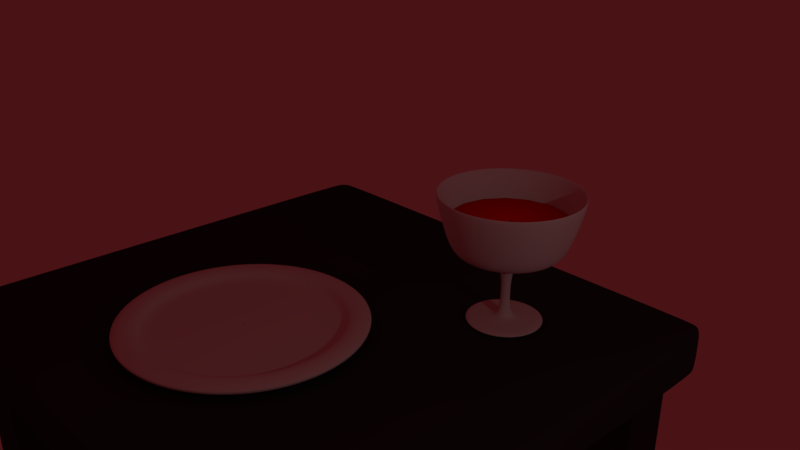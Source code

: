 # Source: makkaraillallinen.blend  (saved by Blender 2.79.0; exported with 4.5.12 LTS)
import bpy
from mathutils import Matrix  # noqa: F401  (used for matrix-valued properties, if any)

bpy.ops.wm.read_factory_settings(use_empty=True)
scene = bpy.context.scene
scene.name = 'Scene'

# ---- collections
col_collection_1 = bpy.data.collections.new('Collection 1'); scene.collection.children.link(col_collection_1)

# ---- materials (node trees are filled in below, after node groups)
mat_material_003 = bpy.data.materials.new('Material.003')
mat_material_003.alpha_threshold = 0.0
mat_material_003.use_transparent_shadow = False
mat_material_003.diffuse_color = (0.3757, 0.03259, 0.003714, 1.0)
mat_material_003.roughness = 0.5
mat_material_002 = bpy.data.materials.new('Material.002')
mat_material_002.alpha_threshold = 0.0
mat_material_002.use_transparent_shadow = False
mat_material_002.roughness = 0.5
mat_material_004 = bpy.data.materials.new('Material.004')
mat_material_004.alpha_threshold = 0.0
mat_material_004.use_transparent_shadow = False
mat_material_004.diffuse_color = (0.03741, 0.03741, 0.03741, 1.0)
mat_material_004.roughness = 0.5
mat_material_001 = bpy.data.materials.new('Material.001')
mat_material_001.alpha_threshold = 0.0
mat_material_001.use_transparent_shadow = False
mat_material_001.roughness = 0.5
mat_material_001.specular_intensity = 0.6
mat_material = bpy.data.materials.new('Material')
mat_material.alpha_threshold = 0.0
mat_material.use_transparent_shadow = False
mat_material.diffuse_color = (1.0, 0.0, 0.0009239, 1.0)
mat_material.specular_color = (1.0, 0.0, 0.006482)
mat_material.roughness = 0.5

# ---- material node trees

# ---- world
world_world = bpy.data.worlds.new('World'); scene.world = world_world
world_world.color = (0.06681, 0.006583, 0.008011)
world_world.use_sun_shadow = False
world_world.sun_shadow_jitter_overblur = 0.0
world_world.cycles.sampling_method = 'MANUAL'

# ---- cameras
cam_camera = bpy.data.cameras.new('Camera')
cam_camera.clip_end = 100.0
cam_camera.lens = 35.0
cam_camera.sensor_width = 32.0
cam_camera.sensor_height = 18.0
cam_camera.ortho_scale = 7.314
cam_camera.dof.focus_distance = 0.0
cam_camera.dof.aperture_fstop = 128.0

# ---- lights
light_lamp = bpy.data.lights.new('Lamp', 'POINT')
light_lamp.transmission_factor = 0.0
light_lamp.cutoff_distance = 30.0
light_lamp.energy = 100.0
light_lamp.shadow_buffer_clip_start = 1.001
light_lamp.shadow_soft_size = 0.1
light_lamp.shadow_maximum_resolution = 0.006
light_lamp.use_absolute_resolution = True

# ---- meshes
me_vert_006 = bpy.data.meshes.new('Vert.006')
me_vert_006.from_pydata([(0.0, 0.0, 0.0), (0.0, 0.0, 0.0), (0.0, 0.0, 0.0), (0.7822, -3.825e-09, -0.1117), (1.27, -5.215e-09, -0.1524), (1.635, -4.868e-09, -0.1422), (1.91, -3.129e-09, -0.09142), (2.204, -1.043e-09, -0.03047), (-0.1219, 1.391e-09, 0.04063), (-0.1219, 1.391e-09, 0.04063), (0.4486, 0.06987, -0.06906), (0.08523, 0.1431, 0.003796), (-0.1418, 0.1807, 0.1254)], [(0, 1), (1, 2), (3, 4), (4, 5), (5, 6), (6, 7), (8, 9), (10, 3), (11, 10), (12, 11)], [])
me_vert_006.materials.append(mat_material_003)
me_vert_006.use_remesh_preserve_volume = False
me_vert_006.use_remesh_preserve_attributes = False
me_vert_006.use_mirror_vertex_groups = False
me_vert_006.update()
me_vert = bpy.data.meshes.new('Vert')
me_vert.from_pydata([(0.0, 0.0, 0.0), (0.0, 0.0, 0.0), (0.7005, 1.677e-10, 0.004899), (1.318, 8.384e-10, 0.02449), (1.803, 3.354e-09, 0.09798), (1.852, 4.36e-09, 0.1274), (1.871, 5.869e-09, 0.1715), (1.847, 6.539e-09, 0.1911), (1.778, 7.546e-09, 0.2204), (1.69, 8.049e-09, 0.2351), (1.602, 7.881e-09, 0.2302), (1.524, 6.875e-09, 0.2009), (1.489, 5.198e-09, 0.1519), (1.435, 3.521e-09, 0.1029), (1.264, 3.186e-09, 0.09308), (0.009798, 3.354e-09, 0.09798)], [(0, 1), (1, 2), (2, 3), (3, 4), (4, 5), (5, 6), (6, 7), (7, 8), (8, 9), (9, 10), (10, 11), (11, 12), (12, 13), (13, 14), (14, 15)], [])
me_vert.materials.append(mat_material_002)
me_vert.use_remesh_preserve_volume = False
me_vert.use_remesh_preserve_attributes = False
me_vert.use_mirror_vertex_groups = False
me_vert.auto_texspace = False
me_vert.update()
me_table_top = bpy.data.meshes.new('Table top')
me_table_top.from_pydata([(-1.0, -1.0, -1.0), (-1.0, -1.0, 1.0), (-1.0, 1.0, -1.0), (-1.0, 1.0, 1.0), (1.0, -1.0, -1.0), (1.0, -1.0, 1.0), (1.0, 1.0, -1.0), (1.0, 1.0, 1.0)], [], [(0, 1, 3, 2), (2, 3, 7, 6), (6, 7, 5, 4), (4, 5, 1, 0), (2, 6, 4, 0), (7, 3, 1, 5)])
me_table_top.materials.append(mat_material_004)
me_table_top.use_remesh_preserve_volume = False
me_table_top.use_remesh_preserve_attributes = False
me_table_top.use_mirror_vertex_groups = False
me_table_top.update()
me_cube_003 = bpy.data.meshes.new('Cube.003')
me_cube_003.from_pydata([(-1.0, -1.0, -1.0), (-1.0, -1.0, 1.0), (-1.0, 1.0, -1.0), (-1.0, 1.0, 1.0), (1.0, -1.0, -1.0), (1.0, -1.0, 1.0), (1.0, 1.0, -1.0), (1.0, 1.0, 1.0)], [], [(0, 1, 3, 2), (2, 3, 7, 6), (6, 7, 5, 4), (4, 5, 1, 0), (2, 6, 4, 0), (7, 3, 1, 5)])
me_cube_003.materials.append(mat_material_004)
me_cube_003.use_remesh_preserve_volume = False
me_cube_003.use_remesh_preserve_attributes = False
me_cube_003.use_mirror_vertex_groups = False
me_cube_003.update()
me_cube_004 = bpy.data.meshes.new('Cube.004')
me_cube_004.from_pydata([(-1.0, -1.0, -1.0), (-1.0, -1.0, 1.0), (-1.0, 1.0, -1.0), (-1.0, 1.0, 1.0), (1.0, -1.0, -1.0), (1.0, -1.0, 1.0), (1.0, 1.0, -1.0), (1.0, 1.0, 1.0)], [], [(0, 1, 3, 2), (2, 3, 7, 6), (6, 7, 5, 4), (4, 5, 1, 0), (2, 6, 4, 0), (7, 3, 1, 5)])
me_cube_004.materials.append(mat_material_004)
me_cube_004.use_remesh_preserve_volume = False
me_cube_004.use_remesh_preserve_attributes = False
me_cube_004.use_mirror_vertex_groups = False
me_cube_004.update()
me_cube_002 = bpy.data.meshes.new('Cube.002')
me_cube_002.from_pydata([(-1.0, -1.0, -1.0), (-1.0, -1.0, 1.0), (-1.0, 1.0, -1.0), (-1.0, 1.0, 1.0), (1.0, -1.0, -1.0), (1.0, -1.0, 1.0), (1.0, 1.0, -1.0), (1.0, 1.0, 1.0)], [], [(0, 1, 3, 2), (2, 3, 7, 6), (6, 7, 5, 4), (4, 5, 1, 0), (2, 6, 4, 0), (7, 3, 1, 5)])
me_cube_002.materials.append(mat_material_004)
me_cube_002.use_remesh_preserve_volume = False
me_cube_002.use_remesh_preserve_attributes = False
me_cube_002.use_mirror_vertex_groups = False
me_cube_002.update()
me_cube_005 = bpy.data.meshes.new('Cube.005')
me_cube_005.from_pydata([(-1.0, -1.0, -1.0), (-1.0, -1.0, 1.0), (-1.0, 1.0, -1.0), (-1.0, 1.0, 1.0), (1.0, -1.0, -1.0), (1.0, -1.0, 1.0), (1.0, 1.0, -1.0), (1.0, 1.0, 1.0)], [], [(0, 1, 3, 2), (2, 3, 7, 6), (6, 7, 5, 4), (4, 5, 1, 0), (2, 6, 4, 0), (7, 3, 1, 5)])
me_cube_005.materials.append(mat_material_004)
me_cube_005.use_remesh_preserve_volume = False
me_cube_005.use_remesh_preserve_attributes = False
me_cube_005.use_mirror_vertex_groups = False
me_cube_005.update()
me_glass = bpy.data.meshes.new('Glass')
me_glass.from_pydata([(0.01412, -2.581e-05, -0.003858), (2.917, -2.581e-05, -0.003858), (3.321, -2.581e-05, 0.1798), (2.99, -2.581e-05, 0.4003), (0.9694, -2.581e-05, 0.4003), (0.3448, -2.578e-05, 0.8044), (0.3815, -2.566e-05, 4.699), (1.08, -2.563e-05, 5.36), (4.166, -2.56e-05, 5.911), (4.937, -2.557e-05, 6.94), (6.154, -2.542e-05, 11.17), (5.787, -2.542e-05, 11.28), (4.685, -2.557e-05, 7.168), (4.133, -2.56e-05, 6.213), (1.121, -2.56e-05, 5.882), (0.01853, -2.56e-05, 5.845)], [(0, 1), (1, 2), (2, 3), (3, 4), (4, 5), (5, 6), (6, 7), (7, 8), (8, 9), (9, 10), (10, 11), (11, 12), (12, 13), (13, 14), (14, 15)], [])
me_glass.materials.append(mat_material_001)
me_glass.use_remesh_preserve_volume = False
me_glass.use_remesh_preserve_attributes = False
me_glass.use_mirror_vertex_groups = False
me_glass.update()
me_vert_007 = bpy.data.meshes.new('Vert.007')
me_vert_007.from_pydata([(0.0, 0.0, 0.0), (-0.4037, 1.417e-09, 0.0414), (-0.7142, 3.897e-09, 0.1139), (-0.9005, 7.794e-09, 0.2277), (-0.9937, 1.63e-08, 0.4761), (-1.056, 2.232e-08, 0.6521), (-0.0207, 2.197e-08, 0.6417)], [(0, 1), (1, 2), (2, 3), (3, 4), (4, 5), (5, 6)], [])
me_vert_007.materials.append(mat_material)
me_vert_007.use_remesh_preserve_volume = False
me_vert_007.use_remesh_preserve_attributes = False
me_vert_007.use_mirror_vertex_groups = False
me_vert_007.update()

# ---- objects
ob_sausage = bpy.data.objects.new('Sausage', me_vert_006)
ob_plate = bpy.data.objects.new('Plate', me_vert)
ob_table = bpy.data.objects.new('Table', me_table_top)
ob_table_leg_002 = bpy.data.objects.new('Table leg.002', me_cube_003)
ob_table_leg_003 = bpy.data.objects.new('Table leg.003', me_cube_004)
ob_table_leg_001 = bpy.data.objects.new('Table leg.001', me_cube_002)
ob_table_leg_000 = bpy.data.objects.new('Table leg.000', me_cube_005)
ob_wine_glass = bpy.data.objects.new('Wine glass', me_glass)
ob_wine = bpy.data.objects.new('Wine', me_vert_007)
ob_lamp = bpy.data.objects.new('Lamp', light_lamp)
ob_camera = bpy.data.objects.new('Camera', cam_camera)

# ---- transforms, parenting, visibility, modifiers, constraints
ob_sausage.location = (-0.428, -3.897, 0.6461)
ob_sausage.rotation_euler = (0.0, -0.0, 1.002)
ob_sausage.scale = (1.245, 1.245, 1.245)
ob_sausage.lineart.crease_threshold = 0.0
_m = ob_sausage.modifiers.new('Skin', 'SKIN')
_m = ob_sausage.modifiers.new('Subsurf', 'SUBSURF')
_m.uv_smooth = 'PRESERVE_CORNERS'
_m.levels = 0
_m.render_levels = 4
_m.show_only_control_edges = False
ob_plate.location = (-0.9518, -2.102, -0.02776)
ob_plate.scale = (1.192, 1.192, 1.192)
ob_plate.show_texture_space = True
ob_plate.lineart.crease_threshold = 0.0
_m = ob_plate.modifiers.new('Screw', 'SCREW')
_m.use_normal_flip = True
_m = ob_plate.modifiers.new('Subsurf', 'SUBSURF')
_m.uv_smooth = 'PRESERVE_CORNERS'
_m.render_levels = 3
_m.show_only_control_edges = False
ob_table.location = (-0.5674, -0.8034, -0.4634)
ob_table.scale = (4.916, 4.72, 0.4356)
ob_table.lineart.crease_threshold = 0.0
_m = ob_table.modifiers.new('Bevel', 'BEVEL')
_m.width = 0.08
_m.width_pct = 0.08
_m.segments = 3
_m.limit_method = 'NONE'
_m.spread = 0.0
_m = ob_table.modifiers.new('Subsurf', 'SUBSURF')
_m.uv_smooth = 'PRESERVE_CORNERS'
_m.quality = 2
_m.levels = 0
_m.show_only_control_edges = False
ob_table_leg_002.parent = ob_table
ob_table_leg_002.matrix_parent_inverse = Matrix(((0.2034, 0.0, 0.0, 0.1154), (0.0, 0.2119, 2.98e-08, 0.1702), (0.0, 0.0, 2.296, 1.064), (0.0, 0.0, 0.0, 1.0)))
ob_table_leg_002.location = (-4.67, 2.957, -5.225)
ob_table_leg_002.scale = (0.4679, 0.4679, 4.401)
ob_table_leg_002.lineart.crease_threshold = 0.0
_m = ob_table_leg_002.modifiers.new('Bevel', 'BEVEL')
_m.segments = 2
_m.limit_method = 'NONE'
_m.spread = 0.0
ob_table_leg_003.parent = ob_table
ob_table_leg_003.matrix_parent_inverse = Matrix(((0.2034, 0.0, 0.0, 0.1154), (0.0, 0.2119, 2.98e-08, 0.1702), (0.0, 0.0, 2.296, 1.064), (0.0, 0.0, 0.0, 1.0)))
ob_table_leg_003.location = (-4.67, -4.652, -5.261)
ob_table_leg_003.scale = (0.4679, 0.4679, 4.401)
ob_table_leg_003.lineart.crease_threshold = 0.0
_m = ob_table_leg_003.modifiers.new('Bevel', 'BEVEL')
_m.segments = 2
_m.limit_method = 'NONE'
_m.spread = 0.0
ob_table_leg_001.parent = ob_table
ob_table_leg_001.matrix_parent_inverse = Matrix(((0.2034, 0.0, 0.0, 0.1154), (0.0, 0.2119, 2.98e-08, 0.1702), (0.0, 0.0, 2.296, 1.064), (0.0, 0.0, 0.0, 1.0)))
ob_table_leg_001.location = (3.484, 2.957, -5.261)
ob_table_leg_001.scale = (0.4679, 0.4679, 4.401)
ob_table_leg_001.lineart.crease_threshold = 0.0
_m = ob_table_leg_001.modifiers.new('Bevel', 'BEVEL')
_m.segments = 2
_m.limit_method = 'NONE'
_m.spread = 0.0
ob_table_leg_000.parent = ob_table
ob_table_leg_000.matrix_parent_inverse = Matrix(((0.2034, 0.0, 0.0, 0.1154), (0.0, 0.2119, 2.98e-08, 0.1702), (0.0, 0.0, 2.296, 1.064), (0.0, 0.0, 0.0, 1.0)))
ob_table_leg_000.location = (3.484, -4.649, -5.224)
ob_table_leg_000.scale = (0.4679, 0.4679, 4.401)
ob_table_leg_000.lineart.crease_threshold = 0.0
_m = ob_table_leg_000.modifiers.new('Bevel', 'BEVEL')
_m.segments = 2
_m.limit_method = 'NONE'
_m.spread = 0.0
ob_wine_glass.location = (1.775, 1.461, -0.02485)
ob_wine_glass.scale = (0.2145, 0.2145, 0.2145)
ob_wine_glass.show_transparent = True
ob_wine_glass.lineart.crease_threshold = 0.0
_m = ob_wine_glass.modifiers.new('Screw', 'SCREW')
_m.merge_threshold = 0.0
_m.use_normal_flip = True
_m = ob_wine_glass.modifiers.new('Subsurf', 'SUBSURF')
_m.uv_smooth = 'PRESERVE_CORNERS'
_m.render_levels = 3
_m.show_only_control_edges = False
ob_wine.parent = ob_wine_glass
ob_wine.matrix_parent_inverse = Matrix(((4.663, 0.0, 0.0, -8.275), (-2.384e-07, 4.663, 0.0, -6.811), (-7.451e-09, 0.0, 4.663, 0.1159), (0.0, 0.0, 0.0, 1.0)))
ob_wine.location = (1.793, 1.469, 1.234)
ob_wine.scale = (0.9688, 0.9688, 0.9688)
ob_wine.lineart.crease_threshold = 0.0
_m = ob_wine.modifiers.new('Screw', 'SCREW')
_m.use_normal_flip = True
ob_lamp.location = (11.58, -1.488, 5.904)
ob_lamp.rotation_euler = (0.6503, 0.05522, 1.866)
ob_lamp.lock_rotations_4d = False
ob_lamp.empty_display_type = 'ARROWS'
ob_lamp.color = (0.0, 0.0, 0.0, 0.0)
ob_lamp.lineart.crease_threshold = 0.0
ob_camera.location = (10.28, -9.114, 7.467)
ob_camera.rotation_euler = (1.169, -0.009829, 0.8168)
ob_camera.lock_rotations_4d = False
ob_camera.empty_display_type = 'ARROWS'
ob_camera.color = (0.0, 0.0, 0.0, 0.0)
ob_camera.display_type = 'WIRE'
ob_camera.lineart.crease_threshold = 0.0

# ---- collection membership
col_collection_1.objects.link(ob_sausage)
col_collection_1.objects.link(ob_plate)
col_collection_1.objects.link(ob_table)
col_collection_1.objects.link(ob_table_leg_002)
col_collection_1.objects.link(ob_table_leg_003)
col_collection_1.objects.link(ob_table_leg_001)
col_collection_1.objects.link(ob_table_leg_000)
col_collection_1.objects.link(ob_wine_glass)
col_collection_1.objects.link(ob_wine)
col_collection_1.objects.link(ob_lamp)
col_collection_1.objects.link(ob_camera)

# ---- scene / render settings (as saved in the file)
scene.camera = ob_camera
scene.frame_start = 1; scene.frame_end = 250; scene.frame_set(1)
scene.render.engine = 'BLENDER_EEVEE_NEXT'
scene.render.resolution_percentage = 50
scene.render.dither_intensity = 0.0
scene.cycles.use_denoising = False
scene.cycles.samples = 128
scene.cycles.sampling_pattern = 'TABULATED_SOBOL'
scene.cycles.light_sampling_threshold = 0.0
scene.cycles.use_adaptive_sampling = False
scene.cycles.use_light_tree = False
scene.cycles.blur_glossy = 0.0
scene.cycles.sample_clamp_indirect = 0.0
scene.view_settings.view_transform = 'Standard'
bpy.context.view_layer.update()
